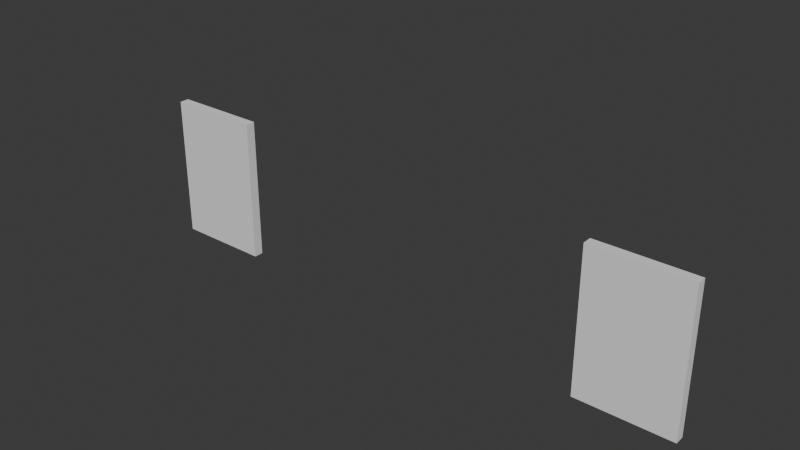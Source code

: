 # Source: SotanoA.blend  (saved by Blender 5.1.30; exported with 4.5.12 LTS)
import bpy
from mathutils import Matrix  # noqa: F401  (used for matrix-valued properties, if any)

bpy.ops.wm.read_factory_settings(use_empty=True)
scene = bpy.context.scene
scene.name = 'Scene'

# ---- collections
col_columnas = bpy.data.collections.new('Columnas'); scene.collection.children.link(col_columnas)

# ---- world
world_world = bpy.data.worlds.new('World'); scene.world = world_world
world_world.use_nodes = True; world_world.node_tree.nodes.clear()
_N = world_world.node_tree.nodes; _L = world_world.node_tree.links
n0 = _N.new('ShaderNodeOutputWorld'); n0.name = 'World Output'; n0.location = (200, 100)
n1 = _N.new('ShaderNodeBackground'); n1.name = 'Background'; n1.location = (-200, 100)
n1.inputs[0].default_value = (0.05088, 0.05088, 0.05088, 1.0)
_L.new(n1.outputs[0], n0.inputs[0])
n0.is_active_output = True
world_world.color = (0.05088, 0.05088, 0.05088)
world_world.sun_shadow_jitter_overblur = 0.0

# ---- meshes
me_cubo_001 = bpy.data.meshes.new('Cubo.001')
me_cubo_001.from_pydata([(-10.8, -0.1029, 0.00514), (-10.8, -0.1029, 2.996), (-10.8, 0.09619, 0.00514), (-10.8, 0.09619, 2.996), (-8.797, -0.1029, 0.00514), (-8.798, -0.1029, 2.996), (-8.798, 0.09619, 0.00514), (-8.799, 0.09619, 2.996), (-1.004, -0.1029, 0.002399), (-1.005, -0.1029, 2.993), (-1.006, 0.09619, 0.002399), (-1.007, 0.09619, 2.993), (0.9959, -0.1029, 0.002399), (0.9949, -0.1029, 2.993), (0.9943, 0.09619, 0.002399), (0.9934, 0.09619, 2.993)], [], [(0, 1, 3, 2), (2, 3, 7, 6), (6, 7, 5, 4), (4, 5, 1, 0), (2, 6, 4, 0), (7, 3, 1, 5), (8, 9, 11, 10), (10, 11, 15, 14), (14, 15, 13, 12), (12, 13, 9, 8), (10, 14, 12, 8), (15, 11, 9, 13)])
_uv = me_cubo_001.uv_layers.new(name='MapaUV')
_uv.uv.foreach_set('vector', [0.375, 0.0, 0.625, 0.0, 0.625, 0.25, 0.375, 0.25, 0.375, 0.25, 0.625, 0.25, 0.625, 0.5, 0.375, 0.5, 0.375, 0.5, 0.625, 0.5, 0.625, 0.75, 0.375, 0.75, 0.375, 0.75, 0.625, 0.75, 0.625, 1.0, 0.375, 1.0, 0.125, 0.5, 0.375, 0.5, 0.375, 0.75, 0.125, 0.75, 0.625, 0.5, 0.875, 0.5, 0.875, 0.75, 0.625, 0.75, 0.375, 0.0, 0.625, 0.0, 0.625, 0.25, 0.375, 0.25, 0.375, 0.25, 0.625, 0.25, 0.625, 0.5, 0.375, 0.5, 0.375, 0.5, 0.625, 0.5, 0.625, 0.75, 0.375, 0.75, 0.375, 0.75, 0.625, 0.75, 0.625, 1.0, 0.375, 1.0, 0.125, 0.5, 0.375, 0.5, 0.375, 0.75, 0.125, 0.75, 0.625, 0.5, 0.875, 0.5, 0.875, 0.75, 0.625, 0.75])
me_cubo_001.update()
me_c_rculo = bpy.data.meshes.new('Círculo')
me_c_rculo.from_pydata([(-0.04607, 0.9538, 3.98), (-0.09038, 0.8984, 3.98), (-0.1312, 0.8086, 3.98), (-0.167, 0.6876, 3.98), (-0.1964, 0.5403, 3.98), (-0.2182, 0.3721, 3.98), (-0.2316, 0.1897, 3.98), (-0.2362, -2.9e-09, 3.98), (-0.2316, -0.1897, 3.98), (-0.2182, -0.3721, 3.98), (-0.1964, -0.5403, 3.98), (-0.167, -0.6876, 3.98), (-0.1312, -0.8086, 3.98), (-0.09038, -0.8984, 3.98), (-0.04607, -0.9538, 3.98), (2.476e-08, -0.9724, 3.98), (0.04607, -0.9538, 3.98), (0.09038, -0.8984, 3.98), (0.1312, -0.8086, 3.98), (0.167, -0.6876, 3.98), (0.1964, -0.5403, 3.98), (0.2182, -0.3721, 3.98), (0.2316, -0.1897, 3.98), (0.2362, -2.9e-09, 3.98), (0.2316, 0.1897, 3.98), (0.2182, 0.3721, 3.98), (0.1964, 0.5403, 3.98), (0.167, 0.6876, 3.98), (0.1312, 0.8086, 3.98), (0.09038, 0.8984, 3.98), (0.04607, 0.9538, 3.98), (2.476e-08, 0.9724, 3.98), (0.03646, 0.7547, 0.0), (0.07151, 0.7109, 0.0), (0.1038, 0.6398, 0.0), (0.1321, 0.5441, 0.0), (0.1554, 0.4275, 0.0), (0.1726, 0.2945, 0.0), (0.1833, 0.1501, 0.0), (0.1869, 2.237e-10, 0.0), (0.1833, -0.1501, 0.0), (0.1726, -0.2945, 0.0), (0.1554, -0.4275, 0.0), (0.1321, -0.5441, 0.0), (0.1038, -0.6398, 0.0), (0.07151, -0.7109, 0.0), (0.03646, -0.7547, 0.0), (2.393e-08, -0.7694, 0.0), (-0.03646, -0.7547, 0.0), (-0.07151, -0.7109, 0.0), (-0.1038, -0.6398, 0.0), (-0.1321, -0.5441, 0.0), (-0.1554, -0.4275, 0.0), (-0.1726, -0.2945, 0.0), (-0.1833, -0.1501, 0.0), (-0.1869, 2.237e-10, 0.0), (-0.1833, 0.1501, 0.0), (-0.1726, 0.2945, 0.0), (-0.1554, 0.4275, 0.0), (-0.1321, 0.5441, 0.0), (-0.1038, 0.6398, 0.0), (-0.07151, 0.7109, 0.0), (-0.03646, 0.7547, 0.0), (2.393e-08, 0.7694, 0.0)], [], [(50, 49, 13, 12), (63, 62, 0, 31), (36, 35, 27, 26), (49, 48, 14, 13), (62, 61, 1, 0), (35, 34, 28, 27), (48, 47, 15, 14), (61, 60, 2, 1), (34, 33, 29, 28), (47, 46, 16, 15), (60, 59, 3, 2), (33, 32, 30, 29), (46, 45, 17, 16), (59, 58, 4, 3), (32, 63, 31, 30), (45, 44, 18, 17), (58, 57, 5, 4), (44, 43, 19, 18), (57, 56, 6, 5), (43, 42, 20, 19), (56, 55, 7, 6), (42, 41, 21, 20), (55, 54, 8, 7), (41, 40, 22, 21), (54, 53, 9, 8), (40, 39, 23, 22), (53, 52, 10, 9), (39, 38, 24, 23), (52, 51, 11, 10), (38, 37, 25, 24), (51, 50, 12, 11), (37, 36, 26, 25), (31, 0, 1, 2, 3, 4, 5, 6, 7, 8, 9, 10, 11, 12, 13, 14, 15, 16, 17, 18, 19, 20, 21, 22, 23, 24, 25, 26, 27, 28, 29, 30), (63, 32, 33, 34, 35, 36, 37, 38, 39, 40, 41, 42, 43, 44, 45, 46, 47, 48, 49, 50, 51, 52, 53, 54, 55, 56, 57, 58, 59, 60, 61, 62)])
_uv = me_c_rculo.uv_layers.new(name='MapaUV')
_uv.uv.foreach_set('vector', [0.0, 0.0, 0.0, 0.0, 0.0, 0.0, 0.0, 0.0, 0.0, 0.0, 0.0, 0.0, 0.0, 0.0, 0.0, 0.0, 0.0, 0.0, 0.0, 0.0, 0.0, 0.0, 0.0, 0.0, 0.0, 0.0, 0.0, 0.0, 0.0, 0.0, 0.0, 0.0, 0.0, 0.0, 0.0, 0.0, 0.0, 0.0, 0.0, 0.0, 0.0, 0.0, 0.0, 0.0, 0.0, 0.0, 0.0, 0.0, 0.0, 0.0, 0.0, 0.0, 0.0, 0.0, 0.0, 0.0, 0.0, 0.0, 0.0, 0.0, 0.0, 0.0, 0.0, 0.0, 0.0, 0.0, 0.0, 0.0, 0.0, 0.0, 0.0, 0.0, 0.0, 0.0, 0.0, 0.0, 0.0, 0.0, 0.0, 0.0, 0.0, 0.0, 0.0, 0.0, 0.0, 0.0, 0.0, 0.0, 0.0, 0.0, 0.0, 0.0, 0.0, 0.0, 0.0, 0.0, 0.0, 0.0, 0.0, 0.0, 0.0, 0.0, 0.0, 0.0, 0.0, 0.0, 0.0, 0.0, 0.0, 0.0, 0.0, 0.0, 0.0, 0.0, 0.0, 0.0, 0.0, 0.0, 0.0, 0.0, 0.0, 0.0, 0.0, 0.0, 0.0, 0.0, 0.0, 0.0, 0.0, 0.0, 0.0, 0.0, 0.0, 0.0, 0.0, 0.0, 0.0, 0.0, 0.0, 0.0, 0.0, 0.0, 0.0, 0.0, 0.0, 0.0, 0.0, 0.0, 0.0, 0.0, 0.0, 0.0, 0.0, 0.0, 0.0, 0.0, 0.0, 0.0, 0.0, 0.0, 0.0, 0.0, 0.0, 0.0, 0.0, 0.0, 0.0, 0.0, 0.0, 0.0, 0.0, 0.0, 0.0, 0.0, 0.0, 0.0, 0.0, 0.0, 0.0, 0.0, 0.0, 0.0, 0.0, 0.0, 0.0, 0.0, 0.0, 0.0, 0.0, 0.0, 0.0, 0.0, 0.0, 0.0, 0.0, 0.0, 0.0, 0.0, 0.0, 0.0, 0.0, 0.0, 0.0, 0.0, 0.0, 0.0, 0.0, 0.0, 0.0, 0.0, 0.0, 0.0, 0.0, 0.0, 0.0, 0.0, 0.0, 0.0, 0.0, 0.0, 0.0, 0.0, 0.0, 0.0, 0.0, 0.0, 0.0, 0.0, 0.0, 0.0, 0.0, 0.0, 0.0, 0.0, 0.0, 0.0, 0.0, 0.0, 0.0, 0.0, 0.0, 0.0, 0.0, 0.0, 0.0, 0.0, 0.0, 0.0, 0.0, 0.0, 0.0, 0.0, 0.0, 0.0, 0.0, 0.0, 0.0, 0.0, 0.0, 0.0, 0.0, 0.0, 0.0, 0.0, 0.0, 0.0, 0.0, 0.0, 0.0, 0.0, 0.0, 0.0, 0.0, 0.0, 0.0, 0.0, 0.0, 0.0, 0.0, 0.0, 0.0, 0.0, 0.0, 0.0, 0.0, 0.0, 0.0, 0.0, 0.0, 0.0, 0.0, 0.0, 0.0, 0.0, 0.0, 0.0, 0.0, 0.0, 0.0, 0.0, 0.0, 0.0, 0.0, 0.0, 0.0, 0.0, 0.0, 0.0, 0.0, 0.0, 0.0, 0.0, 0.0, 0.0, 0.0, 0.0, 0.0, 0.0, 0.0, 0.0, 0.0, 0.0, 0.0, 0.0, 0.0, 0.0, 0.0, 0.0, 0.0, 0.0, 0.0, 0.0, 0.0, 0.0, 0.0, 0.0, 0.0, 0.0, 0.0, 0.0, 0.0, 0.0, 0.0, 0.0, 0.0, 0.0, 0.0, 0.0, 0.0, 0.0, 0.0, 0.0, 0.0, 0.0, 0.0, 0.0, 0.0, 0.0, 0.0, 0.0, 0.0, 0.0, 0.0, 0.0, 0.0, 0.0, 0.0, 0.0, 0.0, 0.0, 0.0, 0.0, 0.0, 0.0, 0.0, 0.0, 0.0, 0.0, 0.0, 0.0, 0.0, 0.0, 0.0, 0.0])
me_c_rculo.update()
me_c_rculo_002 = bpy.data.meshes.new('Círculo.002')
me_c_rculo_002.from_pydata([(-0.04607, 0.9538, 3.98), (-0.09038, 0.8984, 3.98), (-0.1312, 0.8086, 3.98), (-0.167, 0.6876, 3.98), (-0.1964, 0.5403, 3.98), (-0.2182, 0.3721, 3.98), (-0.2316, 0.1897, 3.98), (-0.2362, -2.9e-09, 3.98), (-0.2316, -0.1897, 3.98), (-0.2182, -0.3721, 3.98), (-0.1964, -0.5403, 3.98), (-0.167, -0.6876, 3.98), (-0.1312, -0.8086, 3.98), (-0.09038, -0.8984, 3.98), (-0.04607, -0.9538, 3.98), (2.476e-08, -0.9724, 3.98), (0.04607, -0.9538, 3.98), (0.09038, -0.8984, 3.98), (0.1312, -0.8086, 3.98), (0.167, -0.6876, 3.98), (0.1964, -0.5403, 3.98), (0.2182, -0.3721, 3.98), (0.2316, -0.1897, 3.98), (0.2362, -2.9e-09, 3.98), (0.2316, 0.1897, 3.98), (0.2182, 0.3721, 3.98), (0.1964, 0.5403, 3.98), (0.167, 0.6876, 3.98), (0.1312, 0.8086, 3.98), (0.09038, 0.8984, 3.98), (0.04607, 0.9538, 3.98), (2.476e-08, 0.9724, 3.98), (0.03646, 0.7547, 0.0), (0.07151, 0.7109, 0.0), (0.1038, 0.6398, 0.0), (0.1321, 0.5441, 0.0), (0.1554, 0.4275, 0.0), (0.1726, 0.2945, 0.0), (0.1833, 0.1501, 0.0), (0.1869, 2.237e-10, 0.0), (0.1833, -0.1501, 0.0), (0.1726, -0.2945, 0.0), (0.1554, -0.4275, 0.0), (0.1321, -0.5441, 0.0), (0.1038, -0.6398, 0.0), (0.07151, -0.7109, 0.0), (0.03646, -0.7547, 0.0), (2.393e-08, -0.7694, 0.0), (-0.03646, -0.7547, 0.0), (-0.07151, -0.7109, 0.0), (-0.1038, -0.6398, 0.0), (-0.1321, -0.5441, 0.0), (-0.1554, -0.4275, 0.0), (-0.1726, -0.2945, 0.0), (-0.1833, -0.1501, 0.0), (-0.1869, 2.237e-10, 0.0), (-0.1833, 0.1501, 0.0), (-0.1726, 0.2945, 0.0), (-0.1554, 0.4275, 0.0), (-0.1321, 0.5441, 0.0), (-0.1038, 0.6398, 0.0), (-0.07151, 0.7109, 0.0), (-0.03646, 0.7547, 0.0), (2.393e-08, 0.7694, 0.0)], [], [(50, 49, 13, 12), (63, 62, 0, 31), (36, 35, 27, 26), (49, 48, 14, 13), (62, 61, 1, 0), (35, 34, 28, 27), (48, 47, 15, 14), (61, 60, 2, 1), (34, 33, 29, 28), (47, 46, 16, 15), (60, 59, 3, 2), (33, 32, 30, 29), (46, 45, 17, 16), (59, 58, 4, 3), (32, 63, 31, 30), (45, 44, 18, 17), (58, 57, 5, 4), (44, 43, 19, 18), (57, 56, 6, 5), (43, 42, 20, 19), (56, 55, 7, 6), (42, 41, 21, 20), (55, 54, 8, 7), (41, 40, 22, 21), (54, 53, 9, 8), (40, 39, 23, 22), (53, 52, 10, 9), (39, 38, 24, 23), (52, 51, 11, 10), (38, 37, 25, 24), (51, 50, 12, 11), (37, 36, 26, 25), (31, 0, 1, 2, 3, 4, 5, 6, 7, 8, 9, 10, 11, 12, 13, 14, 15, 16, 17, 18, 19, 20, 21, 22, 23, 24, 25, 26, 27, 28, 29, 30), (63, 32, 33, 34, 35, 36, 37, 38, 39, 40, 41, 42, 43, 44, 45, 46, 47, 48, 49, 50, 51, 52, 53, 54, 55, 56, 57, 58, 59, 60, 61, 62)])
_uv = me_c_rculo_002.uv_layers.new(name='MapaUV')
_uv.uv.foreach_set('vector', [0.0, 0.0, 0.0, 0.0, 0.0, 0.0, 0.0, 0.0, 0.0, 0.0, 0.0, 0.0, 0.0, 0.0, 0.0, 0.0, 0.0, 0.0, 0.0, 0.0, 0.0, 0.0, 0.0, 0.0, 0.0, 0.0, 0.0, 0.0, 0.0, 0.0, 0.0, 0.0, 0.0, 0.0, 0.0, 0.0, 0.0, 0.0, 0.0, 0.0, 0.0, 0.0, 0.0, 0.0, 0.0, 0.0, 0.0, 0.0, 0.0, 0.0, 0.0, 0.0, 0.0, 0.0, 0.0, 0.0, 0.0, 0.0, 0.0, 0.0, 0.0, 0.0, 0.0, 0.0, 0.0, 0.0, 0.0, 0.0, 0.0, 0.0, 0.0, 0.0, 0.0, 0.0, 0.0, 0.0, 0.0, 0.0, 0.0, 0.0, 0.0, 0.0, 0.0, 0.0, 0.0, 0.0, 0.0, 0.0, 0.0, 0.0, 0.0, 0.0, 0.0, 0.0, 0.0, 0.0, 0.0, 0.0, 0.0, 0.0, 0.0, 0.0, 0.0, 0.0, 0.0, 0.0, 0.0, 0.0, 0.0, 0.0, 0.0, 0.0, 0.0, 0.0, 0.0, 0.0, 0.0, 0.0, 0.0, 0.0, 0.0, 0.0, 0.0, 0.0, 0.0, 0.0, 0.0, 0.0, 0.0, 0.0, 0.0, 0.0, 0.0, 0.0, 0.0, 0.0, 0.0, 0.0, 0.0, 0.0, 0.0, 0.0, 0.0, 0.0, 0.0, 0.0, 0.0, 0.0, 0.0, 0.0, 0.0, 0.0, 0.0, 0.0, 0.0, 0.0, 0.0, 0.0, 0.0, 0.0, 0.0, 0.0, 0.0, 0.0, 0.0, 0.0, 0.0, 0.0, 0.0, 0.0, 0.0, 0.0, 0.0, 0.0, 0.0, 0.0, 0.0, 0.0, 0.0, 0.0, 0.0, 0.0, 0.0, 0.0, 0.0, 0.0, 0.0, 0.0, 0.0, 0.0, 0.0, 0.0, 0.0, 0.0, 0.0, 0.0, 0.0, 0.0, 0.0, 0.0, 0.0, 0.0, 0.0, 0.0, 0.0, 0.0, 0.0, 0.0, 0.0, 0.0, 0.0, 0.0, 0.0, 0.0, 0.0, 0.0, 0.0, 0.0, 0.0, 0.0, 0.0, 0.0, 0.0, 0.0, 0.0, 0.0, 0.0, 0.0, 0.0, 0.0, 0.0, 0.0, 0.0, 0.0, 0.0, 0.0, 0.0, 0.0, 0.0, 0.0, 0.0, 0.0, 0.0, 0.0, 0.0, 0.0, 0.0, 0.0, 0.0, 0.0, 0.0, 0.0, 0.0, 0.0, 0.0, 0.0, 0.0, 0.0, 0.0, 0.0, 0.0, 0.0, 0.0, 0.0, 0.0, 0.0, 0.0, 0.0, 0.0, 0.0, 0.0, 0.0, 0.0, 0.0, 0.0, 0.0, 0.0, 0.0, 0.0, 0.0, 0.0, 0.0, 0.0, 0.0, 0.0, 0.0, 0.0, 0.0, 0.0, 0.0, 0.0, 0.0, 0.0, 0.0, 0.0, 0.0, 0.0, 0.0, 0.0, 0.0, 0.0, 0.0, 0.0, 0.0, 0.0, 0.0, 0.0, 0.0, 0.0, 0.0, 0.0, 0.0, 0.0, 0.0, 0.0, 0.0, 0.0, 0.0, 0.0, 0.0, 0.0, 0.0, 0.0, 0.0, 0.0, 0.0, 0.0, 0.0, 0.0, 0.0, 0.0, 0.0, 0.0, 0.0, 0.0, 0.0, 0.0, 0.0, 0.0, 0.0, 0.0, 0.0, 0.0, 0.0, 0.0, 0.0, 0.0, 0.0, 0.0, 0.0, 0.0, 0.0, 0.0, 0.0, 0.0, 0.0, 0.0, 0.0, 0.0, 0.0, 0.0, 0.0, 0.0, 0.0, 0.0, 0.0, 0.0, 0.0, 0.0, 0.0, 0.0, 0.0, 0.0, 0.0, 0.0, 0.0, 0.0, 0.0, 0.0, 0.0, 0.0, 0.0, 0.0, 0.0])
me_c_rculo_002.update()

# ---- objects
ob_cubo = bpy.data.objects.new('Cubo', me_cubo_001)
ob_vac_o = bpy.data.objects.new('Vacío', None)
ob_columna = bpy.data.objects.new('Columna', me_c_rculo)
ob_columna_001 = bpy.data.objects.new('Columna.001', me_c_rculo_002)

# ---- transforms, parenting, visibility, modifiers, constraints
ob_cubo.location = (0.0, 0.0, 0.0)
ob_vac_o.location = (-0.02493, 3.655, 1.869)
ob_vac_o.rotation_euler = (1.554, -1.467e-07, 0.01117)
ob_vac_o.empty_display_type = 'IMAGE'
ob_vac_o.empty_display_size = 8.497
ob_vac_o.empty_image_offset = (-0.2942, -0.5)
ob_columna.location = (-0.01038, -0.006111, -0.008074)
ob_columna_001.location = (-0.01038, 3.25, 0.01478)

# ---- collection membership
scene.collection.objects.link(ob_cubo)
scene.collection.objects.link(ob_vac_o)
col_columnas.objects.link(ob_columna)
col_columnas.objects.link(ob_columna_001)
def _layer_coll(name, lc=None):
    lc = lc or bpy.context.view_layer.layer_collection
    for c in lc.children:
        if c.name == name: return c
        r = _layer_coll(name, c)
        if r: return r
_layer_coll('Columnas').exclude = True

# ---- scene / render settings (as saved in the file)
scene.frame_start = 1; scene.frame_end = 250; scene.frame_set(0)
scene.render.engine = 'BLENDER_EEVEE_NEXT'
scene.render.bake_bias = 0.0
scene.render.bake_samples = 0
scene.cycles.sampling_pattern = 'TABULATED_SOBOL'
scene.eevee.use_volume_custom_range = False
bpy.context.view_layer.update()

# ---- added for rendering (the .blend has no active camera and no usable light): camera, sun
cam_auto = bpy.data.cameras.new('AutoCamera')
cam_auto.lens = 50.0
cam_auto.sensor_width = 36.0
cam_auto.clip_end = 1000.0
ob_auto_camera = bpy.data.objects.new('AutoCamera', cam_auto)
scene.collection.objects.link(ob_auto_camera)
ob_auto_camera.location = (6.75554, -13.9886, 11.3156)
ob_auto_camera.rotation_euler = (1.09748, -7.21219e-08, 0.694738)
scene.camera = ob_auto_camera
light_auto_sun = bpy.data.lights.new('AutoSun', 'SUN')
light_auto_sun.energy = 3.0
light_auto_sun.angle = 0.0523599
ob_auto_sun = bpy.data.objects.new('AutoSun', light_auto_sun)
scene.collection.objects.link(ob_auto_sun)
ob_auto_sun.rotation_euler = (0.872665, 0.174533, 0.523599)
bpy.context.view_layer.update()
